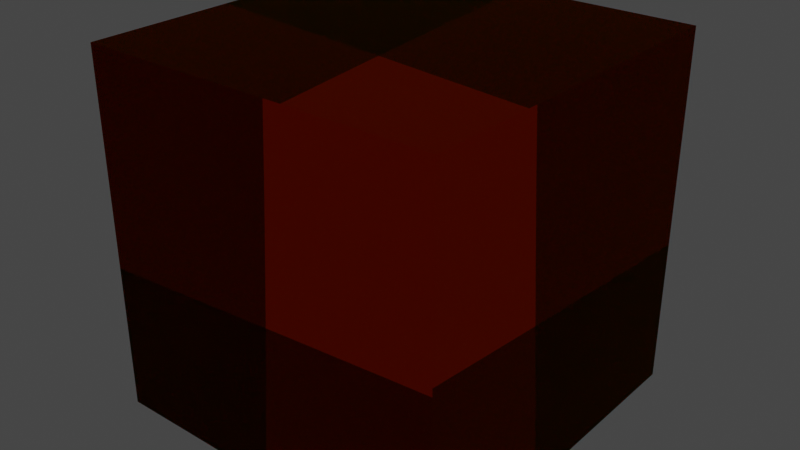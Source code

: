 # Source: fireParticle.blend  (saved by Blender 2.82.7; exported with 4.5.12 LTS)
import bpy
from mathutils import Matrix  # noqa: F401  (used for matrix-valued properties, if any)

bpy.ops.wm.read_factory_settings(use_empty=True)
scene = bpy.context.scene
scene.name = 'Scene'

# ---- collections
col_collection = bpy.data.collections.new('Collection'); scene.collection.children.link(col_collection)

# ---- materials (node trees are filled in below, after node groups)
mat_material = bpy.data.materials.new('Material')
mat_material.alpha_threshold = 0.0
mat_material.use_transparent_shadow = False
mat_material.preview_render_type = 'FLUID'
mat_material.line_color = (0.0, 0.0, 0.0, 1.0)

# ---- material node trees
mat_material.use_nodes = True; mat_material.node_tree.nodes.clear()
_N = mat_material.node_tree.nodes; _L = mat_material.node_tree.links
n0 = _N.new('ShaderNodeOutputMaterial'); n0.name = 'Material Output'; n0.location = (300, 300)
n1 = _N.new('ShaderNodeBsdfRefraction'); n1.name = 'Refraction BSDF'; n1.location = (-162, 324)
n1.inputs[0].default_value = (0.8, 8.115e-05, 0.03877, 1.0)
n2 = _N.new('ShaderNodeBsdfGlass'); n2.name = 'Glass BSDF'; n2.location = (-161, 118)
n2.distribution = 'BECKMANN'
n2.inputs[0].default_value = (1.0, 0.5135, 0.0, 1.0)
n2.inputs[2].default_value = 1.45
n3 = _N.new('ShaderNodeMixShader'); n3.name = 'Mix Shader'; n3.location = (173, 156)
n3.inputs[0].default_value = 0.26
_L.new(n1.outputs[0], n3.inputs[1])
_L.new(n2.outputs[0], n3.inputs[2])
_L.new(n3.outputs[0], n0.inputs[0])
n0.is_active_output = True

# ---- world
world_world = bpy.data.worlds.new('World'); scene.world = world_world
world_world.use_nodes = True; world_world.node_tree.nodes.clear()
_N = world_world.node_tree.nodes; _L = world_world.node_tree.links
n0 = _N.new('ShaderNodeOutputWorld'); n0.name = 'World Output'; n0.location = (300, 300)
n1 = _N.new('ShaderNodeBackground'); n1.name = 'Background'; n1.location = (10, 300)
n1.inputs[0].default_value = (0.05088, 0.05088, 0.05088, 1.0)
_L.new(n1.outputs[0], n0.inputs[0])
n0.is_active_output = True
world_world.color = (0.05088, 0.05088, 0.05088)
world_world.use_sun_shadow = False
world_world.sun_shadow_jitter_overblur = 0.0

# ---- meshes
me_cube = bpy.data.meshes.new('Cube')
me_cube.from_pydata([(1.0, 1.0, 1.0), (1.0, 1.0, -1.0), (1.0, -1.0, 1.0), (1.0, -1.0, -1.0), (-1.0, 1.0, 1.0), (-1.0, 1.0, -1.0), (-1.0, -1.0, 1.0), (-1.0, -1.0, -1.0)], [], [(0, 4, 6, 2), (3, 2, 6, 7), (7, 6, 4, 5), (5, 1, 3, 7), (1, 0, 2, 3), (5, 4, 0, 1)])
_uv = me_cube.uv_layers.new(name='UVMap')
_uv.uv.foreach_set('vector', [0.625, 0.5, 0.875, 0.5, 0.875, 0.75, 0.625, 0.75, 0.375, 0.75, 0.625, 0.75, 0.625, 1.0, 0.375, 1.0, 0.375, 0.0, 0.625, 0.0, 0.625, 0.25, 0.375, 0.25, 0.125, 0.5, 0.375, 0.5, 0.375, 0.75, 0.125, 0.75, 0.375, 0.5, 0.625, 0.5, 0.625, 0.75, 0.375, 0.75, 0.375, 0.25, 0.625, 0.25, 0.625, 0.5, 0.375, 0.5])
me_cube.materials.append(mat_material)
me_cube.use_remesh_preserve_volume = False
me_cube.use_remesh_preserve_attributes = False
me_cube.use_mirror_vertex_groups = False
me_cube.update()

# ---- objects
ob_cube = bpy.data.objects.new('Cube', me_cube)

# ---- transforms, parenting, visibility, modifiers, constraints
ob_cube.location = (0.0, 0.0, 0.0)
ob_cube.lock_rotations_4d = False
ob_cube.empty_display_type = 'ARROWS'
ob_cube.lineart.crease_threshold = 0.0

# ---- collection membership
col_collection.objects.link(ob_cube)

# ---- scene / render settings (as saved in the file)
scene.frame_start = 1; scene.frame_end = 250; scene.frame_set(1)
scene.render.engine = 'BLENDER_EEVEE_NEXT'
scene.cycles.use_denoising = False
scene.cycles.samples = 128
scene.cycles.sampling_pattern = 'TABULATED_SOBOL'
scene.cycles.use_adaptive_sampling = False
scene.cycles.use_light_tree = False
scene.view_settings.view_transform = 'Filmic'
bpy.context.view_layer.update()

# ---- added for rendering (the .blend has no active camera and no usable light): camera, sun
cam_auto = bpy.data.cameras.new('AutoCamera')
cam_auto.lens = 50.0
cam_auto.sensor_width = 36.0
cam_auto.clip_end = 1000.0
ob_auto_camera = bpy.data.objects.new('AutoCamera', cam_auto)
scene.collection.objects.link(ob_auto_camera)
ob_auto_camera.location = (3.20507, -3.84609, 2.56406)
ob_auto_camera.rotation_euler = (1.09748, -7.21219e-08, 0.694738)
scene.camera = ob_auto_camera
light_auto_sun = bpy.data.lights.new('AutoSun', 'SUN')
light_auto_sun.energy = 3.0
light_auto_sun.angle = 0.0523599
ob_auto_sun = bpy.data.objects.new('AutoSun', light_auto_sun)
scene.collection.objects.link(ob_auto_sun)
ob_auto_sun.rotation_euler = (0.872665, 0.174533, 0.523599)
bpy.context.view_layer.update()
